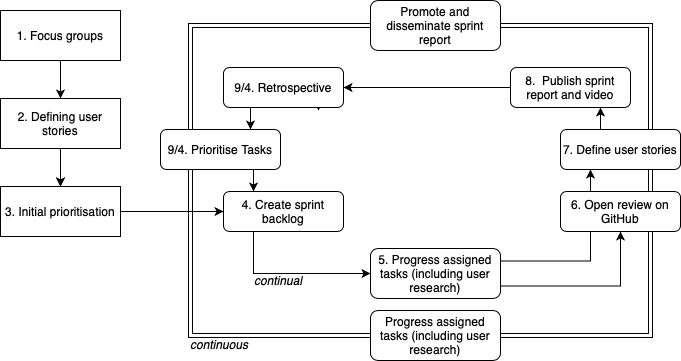

The diagram above was exported from draw.io. Its source (the exported page's mxGraphModel, read from the mxfile embedded in the PNG):
<mxGraphModel dx="1178" dy="736" grid="1" gridSize="10" guides="1" tooltips="1" connect="1" arrows="1" fold="1" page="1" pageScale="1" pageWidth="827" pageHeight="1169" math="0" shadow="0">
  <root>
    <mxCell id="WIyWlLk6GJQsqaUBKTNV-0" />
    <mxCell id="WIyWlLk6GJQsqaUBKTNV-1" parent="WIyWlLk6GJQsqaUBKTNV-0" />
    <mxCell id="1Lv-M6Kx8HHDuPfhYZ-M-35" style="edgeStyle=orthogonalEdgeStyle;rounded=0;orthogonalLoop=1;jettySize=auto;html=1;exitX=0.5;exitY=1;exitDx=0;exitDy=0;entryX=0.5;entryY=0;entryDx=0;entryDy=0;" edge="1" parent="WIyWlLk6GJQsqaUBKTNV-1" source="1Lv-M6Kx8HHDuPfhYZ-M-0" target="1Lv-M6Kx8HHDuPfhYZ-M-1">
      <mxGeometry relative="1" as="geometry" />
    </mxCell>
    <mxCell id="1Lv-M6Kx8HHDuPfhYZ-M-0" value="1. Focus groups" style="rounded=0;whiteSpace=wrap;html=1;" vertex="1" parent="WIyWlLk6GJQsqaUBKTNV-1">
      <mxGeometry x="40" y="80" width="120" height="50" as="geometry" />
    </mxCell>
    <mxCell id="1Lv-M6Kx8HHDuPfhYZ-M-37" style="edgeStyle=orthogonalEdgeStyle;rounded=0;orthogonalLoop=1;jettySize=auto;html=1;exitX=0.5;exitY=1;exitDx=0;exitDy=0;entryX=0.5;entryY=0;entryDx=0;entryDy=0;" edge="1" parent="WIyWlLk6GJQsqaUBKTNV-1" source="1Lv-M6Kx8HHDuPfhYZ-M-1" target="1Lv-M6Kx8HHDuPfhYZ-M-2">
      <mxGeometry relative="1" as="geometry" />
    </mxCell>
    <mxCell id="1Lv-M6Kx8HHDuPfhYZ-M-42" value="" style="edgeStyle=orthogonalEdgeStyle;rounded=0;orthogonalLoop=1;jettySize=auto;html=1;" edge="1" parent="WIyWlLk6GJQsqaUBKTNV-1" source="1Lv-M6Kx8HHDuPfhYZ-M-1" target="1Lv-M6Kx8HHDuPfhYZ-M-2">
      <mxGeometry relative="1" as="geometry" />
    </mxCell>
    <mxCell id="1Lv-M6Kx8HHDuPfhYZ-M-1" value="2. Defining user stories" style="rounded=0;whiteSpace=wrap;html=1;" vertex="1" parent="WIyWlLk6GJQsqaUBKTNV-1">
      <mxGeometry x="40" y="168" width="120" height="50" as="geometry" />
    </mxCell>
    <mxCell id="1Lv-M6Kx8HHDuPfhYZ-M-30" style="edgeStyle=orthogonalEdgeStyle;rounded=0;orthogonalLoop=1;jettySize=auto;html=1;exitX=1;exitY=0.5;exitDx=0;exitDy=0;entryX=0;entryY=0.5;entryDx=0;entryDy=0;" edge="1" parent="WIyWlLk6GJQsqaUBKTNV-1" source="1Lv-M6Kx8HHDuPfhYZ-M-2" target="1Lv-M6Kx8HHDuPfhYZ-M-7">
      <mxGeometry relative="1" as="geometry" />
    </mxCell>
    <mxCell id="1Lv-M6Kx8HHDuPfhYZ-M-2" value="3. Initial prioritisation" style="rounded=0;whiteSpace=wrap;html=1;" vertex="1" parent="WIyWlLk6GJQsqaUBKTNV-1">
      <mxGeometry x="40" y="256" width="120" height="50" as="geometry" />
    </mxCell>
    <mxCell id="1Lv-M6Kx8HHDuPfhYZ-M-3" value="Promote and disseminate sprint report" style="rounded=1;whiteSpace=wrap;html=1;" vertex="1" parent="WIyWlLk6GJQsqaUBKTNV-1">
      <mxGeometry x="410" y="70" width="130" height="50" as="geometry" />
    </mxCell>
    <mxCell id="1Lv-M6Kx8HHDuPfhYZ-M-8" style="edgeStyle=orthogonalEdgeStyle;rounded=0;orthogonalLoop=1;jettySize=auto;html=1;exitX=1;exitY=0.75;exitDx=0;exitDy=0;" edge="1" parent="WIyWlLk6GJQsqaUBKTNV-1" source="1Lv-M6Kx8HHDuPfhYZ-M-4">
      <mxGeometry relative="1" as="geometry">
        <mxPoint x="370" y="150" as="targetPoint" />
      </mxGeometry>
    </mxCell>
    <mxCell id="1Lv-M6Kx8HHDuPfhYZ-M-20" style="edgeStyle=orthogonalEdgeStyle;rounded=0;orthogonalLoop=1;jettySize=auto;html=1;exitX=0.25;exitY=1;exitDx=0;exitDy=0;entryX=0.75;entryY=0;entryDx=0;entryDy=0;" edge="1" parent="WIyWlLk6GJQsqaUBKTNV-1" source="1Lv-M6Kx8HHDuPfhYZ-M-4" target="1Lv-M6Kx8HHDuPfhYZ-M-6">
      <mxGeometry relative="1" as="geometry" />
    </mxCell>
    <mxCell id="1Lv-M6Kx8HHDuPfhYZ-M-41" style="edgeStyle=orthogonalEdgeStyle;rounded=0;orthogonalLoop=1;jettySize=auto;html=1;exitX=0.75;exitY=1;exitDx=0;exitDy=0;" edge="1" parent="WIyWlLk6GJQsqaUBKTNV-1" source="1Lv-M6Kx8HHDuPfhYZ-M-4">
      <mxGeometry relative="1" as="geometry">
        <mxPoint x="358" y="180" as="targetPoint" />
      </mxGeometry>
    </mxCell>
    <mxCell id="1Lv-M6Kx8HHDuPfhYZ-M-4" value="9/4. Retrospective" style="rounded=1;whiteSpace=wrap;html=1;" vertex="1" parent="WIyWlLk6GJQsqaUBKTNV-1">
      <mxGeometry x="263" y="137" width="120" height="40" as="geometry" />
    </mxCell>
    <mxCell id="1Lv-M6Kx8HHDuPfhYZ-M-26" style="edgeStyle=orthogonalEdgeStyle;rounded=0;orthogonalLoop=1;jettySize=auto;html=1;exitX=0;exitY=0.5;exitDx=0;exitDy=0;entryX=1;entryY=0.5;entryDx=0;entryDy=0;" edge="1" parent="WIyWlLk6GJQsqaUBKTNV-1" source="1Lv-M6Kx8HHDuPfhYZ-M-5" target="1Lv-M6Kx8HHDuPfhYZ-M-4">
      <mxGeometry relative="1" as="geometry" />
    </mxCell>
    <mxCell id="1Lv-M6Kx8HHDuPfhYZ-M-5" value="8. &amp;nbsp;Publish sprint report and video" style="rounded=1;whiteSpace=wrap;html=1;" vertex="1" parent="WIyWlLk6GJQsqaUBKTNV-1">
      <mxGeometry x="550" y="137" width="120" height="40" as="geometry" />
    </mxCell>
    <mxCell id="1Lv-M6Kx8HHDuPfhYZ-M-14" style="edgeStyle=orthogonalEdgeStyle;rounded=0;orthogonalLoop=1;jettySize=auto;html=1;exitX=0.25;exitY=0;exitDx=0;exitDy=0;entryX=0;entryY=0.5;entryDx=0;entryDy=0;shape=link;" edge="1" parent="WIyWlLk6GJQsqaUBKTNV-1" source="1Lv-M6Kx8HHDuPfhYZ-M-6" target="1Lv-M6Kx8HHDuPfhYZ-M-3">
      <mxGeometry relative="1" as="geometry" />
    </mxCell>
    <mxCell id="1Lv-M6Kx8HHDuPfhYZ-M-15" style="edgeStyle=orthogonalEdgeStyle;rounded=0;orthogonalLoop=1;jettySize=auto;html=1;exitX=0.25;exitY=1;exitDx=0;exitDy=0;entryX=0;entryY=0.5;entryDx=0;entryDy=0;shape=link;" edge="1" parent="WIyWlLk6GJQsqaUBKTNV-1" source="1Lv-M6Kx8HHDuPfhYZ-M-6" target="1Lv-M6Kx8HHDuPfhYZ-M-12">
      <mxGeometry relative="1" as="geometry" />
    </mxCell>
    <mxCell id="1Lv-M6Kx8HHDuPfhYZ-M-29" style="edgeStyle=orthogonalEdgeStyle;rounded=0;orthogonalLoop=1;jettySize=auto;html=1;exitX=0.75;exitY=1;exitDx=0;exitDy=0;entryX=0.25;entryY=0;entryDx=0;entryDy=0;" edge="1" parent="WIyWlLk6GJQsqaUBKTNV-1" source="1Lv-M6Kx8HHDuPfhYZ-M-6" target="1Lv-M6Kx8HHDuPfhYZ-M-7">
      <mxGeometry relative="1" as="geometry" />
    </mxCell>
    <mxCell id="1Lv-M6Kx8HHDuPfhYZ-M-6" value="9/4. Prioritise Tasks" style="rounded=1;whiteSpace=wrap;html=1;" vertex="1" parent="WIyWlLk6GJQsqaUBKTNV-1">
      <mxGeometry x="200" y="199" width="120" height="40" as="geometry" />
    </mxCell>
    <mxCell id="1Lv-M6Kx8HHDuPfhYZ-M-27" style="edgeStyle=orthogonalEdgeStyle;rounded=0;orthogonalLoop=1;jettySize=auto;html=1;exitX=0.25;exitY=1;exitDx=0;exitDy=0;entryX=0;entryY=0.5;entryDx=0;entryDy=0;" edge="1" parent="WIyWlLk6GJQsqaUBKTNV-1" source="1Lv-M6Kx8HHDuPfhYZ-M-7" target="1Lv-M6Kx8HHDuPfhYZ-M-11">
      <mxGeometry relative="1" as="geometry" />
    </mxCell>
    <mxCell id="1Lv-M6Kx8HHDuPfhYZ-M-7" value="4. Create sprint backlog" style="rounded=1;whiteSpace=wrap;html=1;" vertex="1" parent="WIyWlLk6GJQsqaUBKTNV-1">
      <mxGeometry x="263" y="261" width="120" height="40" as="geometry" />
    </mxCell>
    <mxCell id="1Lv-M6Kx8HHDuPfhYZ-M-18" style="edgeStyle=orthogonalEdgeStyle;rounded=0;orthogonalLoop=1;jettySize=auto;html=1;exitX=0.75;exitY=0;exitDx=0;exitDy=0;entryX=1;entryY=0.5;entryDx=0;entryDy=0;shape=link;" edge="1" parent="WIyWlLk6GJQsqaUBKTNV-1" source="1Lv-M6Kx8HHDuPfhYZ-M-9" target="1Lv-M6Kx8HHDuPfhYZ-M-3">
      <mxGeometry relative="1" as="geometry" />
    </mxCell>
    <mxCell id="1Lv-M6Kx8HHDuPfhYZ-M-23" style="edgeStyle=orthogonalEdgeStyle;rounded=0;orthogonalLoop=1;jettySize=auto;html=1;exitX=0.25;exitY=0;exitDx=0;exitDy=0;entryX=0.75;entryY=1;entryDx=0;entryDy=0;" edge="1" parent="WIyWlLk6GJQsqaUBKTNV-1" source="1Lv-M6Kx8HHDuPfhYZ-M-9" target="1Lv-M6Kx8HHDuPfhYZ-M-5">
      <mxGeometry relative="1" as="geometry" />
    </mxCell>
    <mxCell id="1Lv-M6Kx8HHDuPfhYZ-M-9" value="7. Define user stories" style="rounded=1;whiteSpace=wrap;html=1;" vertex="1" parent="WIyWlLk6GJQsqaUBKTNV-1">
      <mxGeometry x="600" y="199" width="120" height="40" as="geometry" />
    </mxCell>
    <mxCell id="1Lv-M6Kx8HHDuPfhYZ-M-17" style="edgeStyle=orthogonalEdgeStyle;rounded=0;orthogonalLoop=1;jettySize=auto;html=1;exitX=0.75;exitY=0;exitDx=0;exitDy=0;entryX=0.75;entryY=1;entryDx=0;entryDy=0;shape=link;" edge="1" parent="WIyWlLk6GJQsqaUBKTNV-1" source="1Lv-M6Kx8HHDuPfhYZ-M-10" target="1Lv-M6Kx8HHDuPfhYZ-M-9">
      <mxGeometry relative="1" as="geometry" />
    </mxCell>
    <mxCell id="1Lv-M6Kx8HHDuPfhYZ-M-32" style="edgeStyle=orthogonalEdgeStyle;rounded=0;orthogonalLoop=1;jettySize=auto;html=1;exitX=1;exitY=0.75;exitDx=0;exitDy=0;entryX=0.5;entryY=1;entryDx=0;entryDy=0;" edge="1" parent="WIyWlLk6GJQsqaUBKTNV-1" source="1Lv-M6Kx8HHDuPfhYZ-M-11" target="1Lv-M6Kx8HHDuPfhYZ-M-10">
      <mxGeometry relative="1" as="geometry" />
    </mxCell>
    <mxCell id="1Lv-M6Kx8HHDuPfhYZ-M-33" style="edgeStyle=orthogonalEdgeStyle;rounded=0;orthogonalLoop=1;jettySize=auto;html=1;exitX=1;exitY=0.25;exitDx=0;exitDy=0;entryX=0.25;entryY=1;entryDx=0;entryDy=0;" edge="1" parent="WIyWlLk6GJQsqaUBKTNV-1" source="1Lv-M6Kx8HHDuPfhYZ-M-11" target="1Lv-M6Kx8HHDuPfhYZ-M-9">
      <mxGeometry relative="1" as="geometry" />
    </mxCell>
    <mxCell id="1Lv-M6Kx8HHDuPfhYZ-M-11" value="5. Progress assigned tasks (including user research)" style="rounded=1;whiteSpace=wrap;html=1;" vertex="1" parent="WIyWlLk6GJQsqaUBKTNV-1">
      <mxGeometry x="410" y="318" width="130" height="50" as="geometry" />
    </mxCell>
    <mxCell id="1Lv-M6Kx8HHDuPfhYZ-M-16" style="edgeStyle=orthogonalEdgeStyle;rounded=0;orthogonalLoop=1;jettySize=auto;html=1;exitX=1;exitY=0.5;exitDx=0;exitDy=0;entryX=0.75;entryY=1;entryDx=0;entryDy=0;shape=link;" edge="1" parent="WIyWlLk6GJQsqaUBKTNV-1" source="1Lv-M6Kx8HHDuPfhYZ-M-12" target="1Lv-M6Kx8HHDuPfhYZ-M-10">
      <mxGeometry relative="1" as="geometry" />
    </mxCell>
    <mxCell id="1Lv-M6Kx8HHDuPfhYZ-M-12" value="Progress assigned tasks (including user research)" style="rounded=1;whiteSpace=wrap;html=1;" vertex="1" parent="WIyWlLk6GJQsqaUBKTNV-1">
      <mxGeometry x="410" y="380" width="130" height="50" as="geometry" />
    </mxCell>
    <mxCell id="1Lv-M6Kx8HHDuPfhYZ-M-10" value="6. Open review on GitHub" style="rounded=1;whiteSpace=wrap;html=1;fillColor=#FFFFFF;" vertex="1" parent="WIyWlLk6GJQsqaUBKTNV-1">
      <mxGeometry x="600" y="261" width="120" height="40" as="geometry" />
    </mxCell>
    <mxCell id="1Lv-M6Kx8HHDuPfhYZ-M-39" value="&lt;i&gt;continuous&lt;/i&gt;&lt;span style=&quot;color: rgba(0 , 0 , 0 , 0) ; font-family: monospace ; font-size: 0px ; white-space: nowrap&quot;&gt;%3CmxGraphModel%3E%3Croot%3E%3CmxCell%20id%3D%220%22%2F%3E%3CmxCell%20id%3D%221%22%20parent%3D%220%22%2F%3E%3CmxCell%20id%3D%222%22%20value%3D%22Progress%20assigned%20tasks%22%20style%3D%22rounded%3D1%3BwhiteSpace%3Dwrap%3Bhtml%3D1%3B%22%20vertex%3D%221%22%20parent%3D%221%22%3E%3CmxGeometry%20x%3D%22420%22%20y%3D%22320%22%20width%3D%22127%22%20height%3D%2240%22%20as%3D%22geometry%22%2F%3E%3C%2FmxCell%3E%3C%2Froot%3E%3C%2FmxGraphModel%3E&lt;/span&gt;" style="text;html=1;strokeColor=none;fillColor=none;align=left;verticalAlign=middle;whiteSpace=wrap;rounded=0;" vertex="1" parent="WIyWlLk6GJQsqaUBKTNV-1">
      <mxGeometry x="228" y="404" width="100" height="20" as="geometry" />
    </mxCell>
    <mxCell id="1Lv-M6Kx8HHDuPfhYZ-M-40" value="&lt;i&gt;continual&lt;/i&gt;" style="text;html=1;strokeColor=none;fillColor=none;align=left;verticalAlign=middle;whiteSpace=wrap;rounded=0;" vertex="1" parent="WIyWlLk6GJQsqaUBKTNV-1">
      <mxGeometry x="292" y="340" width="100" height="20" as="geometry" />
    </mxCell>
  </root>
</mxGraphModel>